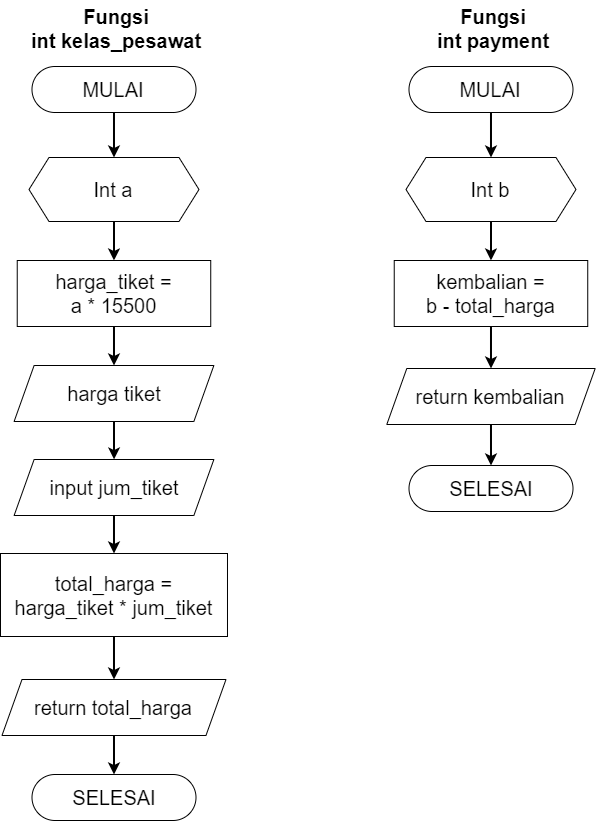

The diagram above was exported from draw.io. Its source (the exported page's mxGraphModel, read from the mxfile embedded in the PNG):
<mxGraphModel dx="1240" dy="689" grid="0" gridSize="11" guides="1" tooltips="1" connect="1" arrows="0" fold="1" page="1" pageScale="1" pageWidth="827" pageHeight="1169" math="0" shadow="0">
  <root>
    <mxCell id="0" />
    <mxCell id="1" parent="0" />
    <mxCell id="mC2LFYVEMM8ZQ7AWfqSX-1" value="MULAI" style="rounded=1;whiteSpace=wrap;html=1;arcSize=50;fontSize=20;" vertex="1" parent="1">
      <mxGeometry x="121.49" y="158" width="164" height="46" as="geometry" />
    </mxCell>
    <mxCell id="mC2LFYVEMM8ZQ7AWfqSX-5" style="edgeStyle=orthogonalEdgeStyle;rounded=0;orthogonalLoop=1;jettySize=auto;html=1;exitX=0.5;exitY=1;exitDx=0;exitDy=0;strokeWidth=2;fontSize=20;" edge="1" parent="1" source="mC2LFYVEMM8ZQ7AWfqSX-2" target="mC2LFYVEMM8ZQ7AWfqSX-4">
      <mxGeometry relative="1" as="geometry" />
    </mxCell>
    <mxCell id="mC2LFYVEMM8ZQ7AWfqSX-2" value="Int a" style="shape=hexagon;perimeter=hexagonPerimeter2;whiteSpace=wrap;html=1;fixedSize=1;fontSize=20;" vertex="1" parent="1">
      <mxGeometry x="118.49" y="249" width="170" height="64" as="geometry" />
    </mxCell>
    <mxCell id="mC2LFYVEMM8ZQ7AWfqSX-3" value="" style="endArrow=classic;html=1;rounded=0;fontSize=20;entryX=0.5;entryY=0;entryDx=0;entryDy=0;exitX=0.5;exitY=1;exitDx=0;exitDy=0;strokeWidth=2;" edge="1" parent="1" source="mC2LFYVEMM8ZQ7AWfqSX-1" target="mC2LFYVEMM8ZQ7AWfqSX-2">
      <mxGeometry width="50" height="50" relative="1" as="geometry">
        <mxPoint x="345.49" y="372" as="sourcePoint" />
        <mxPoint x="395.49" y="322" as="targetPoint" />
      </mxGeometry>
    </mxCell>
    <mxCell id="mC2LFYVEMM8ZQ7AWfqSX-11" style="edgeStyle=orthogonalEdgeStyle;rounded=0;orthogonalLoop=1;jettySize=auto;html=1;exitX=0.5;exitY=1;exitDx=0;exitDy=0;strokeWidth=2;fontSize=20;entryX=0.5;entryY=0;entryDx=0;entryDy=0;" edge="1" parent="1" source="mC2LFYVEMM8ZQ7AWfqSX-4" target="mC2LFYVEMM8ZQ7AWfqSX-12">
      <mxGeometry relative="1" as="geometry">
        <mxPoint x="203.49" y="464" as="targetPoint" />
      </mxGeometry>
    </mxCell>
    <mxCell id="mC2LFYVEMM8ZQ7AWfqSX-4" value="harga_tiket =&lt;br&gt;a * 15500" style="shape=hexagon;perimeter=hexagonPerimeter2;whiteSpace=wrap;html=1;fixedSize=1;fontSize=20;size=-17.714285714285722;" vertex="1" parent="1">
      <mxGeometry x="106.74" y="352" width="193.5" height="66" as="geometry" />
    </mxCell>
    <mxCell id="mC2LFYVEMM8ZQ7AWfqSX-14" style="edgeStyle=orthogonalEdgeStyle;rounded=0;orthogonalLoop=1;jettySize=auto;html=1;exitX=0.5;exitY=1;exitDx=0;exitDy=0;strokeWidth=2;fontSize=20;" edge="1" parent="1" source="mC2LFYVEMM8ZQ7AWfqSX-12" target="mC2LFYVEMM8ZQ7AWfqSX-13">
      <mxGeometry relative="1" as="geometry" />
    </mxCell>
    <mxCell id="mC2LFYVEMM8ZQ7AWfqSX-12" value="harga tiket" style="shape=parallelogram;perimeter=parallelogramPerimeter;whiteSpace=wrap;html=1;fixedSize=1;fontSize=20;" vertex="1" parent="1">
      <mxGeometry x="103.61" y="457" width="199.75" height="56" as="geometry" />
    </mxCell>
    <mxCell id="mC2LFYVEMM8ZQ7AWfqSX-16" style="edgeStyle=orthogonalEdgeStyle;rounded=0;orthogonalLoop=1;jettySize=auto;html=1;exitX=0.5;exitY=1;exitDx=0;exitDy=0;entryX=0.5;entryY=0;entryDx=0;entryDy=0;strokeWidth=2;fontSize=20;" edge="1" parent="1" source="mC2LFYVEMM8ZQ7AWfqSX-13" target="mC2LFYVEMM8ZQ7AWfqSX-15">
      <mxGeometry relative="1" as="geometry" />
    </mxCell>
    <mxCell id="mC2LFYVEMM8ZQ7AWfqSX-13" value="input jum_tiket" style="shape=parallelogram;perimeter=parallelogramPerimeter;whiteSpace=wrap;html=1;fixedSize=1;fontSize=20;" vertex="1" parent="1">
      <mxGeometry x="103.61999999999999" y="551" width="199.75" height="56" as="geometry" />
    </mxCell>
    <mxCell id="mC2LFYVEMM8ZQ7AWfqSX-18" style="edgeStyle=orthogonalEdgeStyle;rounded=0;orthogonalLoop=1;jettySize=auto;html=1;exitX=0.5;exitY=1;exitDx=0;exitDy=0;entryX=0.5;entryY=0;entryDx=0;entryDy=0;strokeWidth=2;fontSize=20;" edge="1" parent="1" source="mC2LFYVEMM8ZQ7AWfqSX-15" target="mC2LFYVEMM8ZQ7AWfqSX-17">
      <mxGeometry relative="1" as="geometry" />
    </mxCell>
    <mxCell id="mC2LFYVEMM8ZQ7AWfqSX-15" value="total_harga =&lt;br&gt;harga_tiket * jum_tiket" style="rounded=0;whiteSpace=wrap;html=1;fontSize=20;" vertex="1" parent="1">
      <mxGeometry x="90" y="645" width="226.99" height="83" as="geometry" />
    </mxCell>
    <mxCell id="mC2LFYVEMM8ZQ7AWfqSX-20" style="edgeStyle=orthogonalEdgeStyle;rounded=0;orthogonalLoop=1;jettySize=auto;html=1;exitX=0.5;exitY=1;exitDx=0;exitDy=0;entryX=0.5;entryY=0;entryDx=0;entryDy=0;strokeWidth=2;fontSize=20;" edge="1" parent="1" source="mC2LFYVEMM8ZQ7AWfqSX-17" target="mC2LFYVEMM8ZQ7AWfqSX-19">
      <mxGeometry relative="1" as="geometry" />
    </mxCell>
    <mxCell id="mC2LFYVEMM8ZQ7AWfqSX-17" value="return total_harga" style="shape=parallelogram;perimeter=parallelogramPerimeter;whiteSpace=wrap;html=1;fixedSize=1;fontSize=20;" vertex="1" parent="1">
      <mxGeometry x="91.49000000000001" y="771" width="223.99" height="56" as="geometry" />
    </mxCell>
    <mxCell id="mC2LFYVEMM8ZQ7AWfqSX-19" value="SELESAI" style="rounded=1;whiteSpace=wrap;html=1;arcSize=50;fontSize=20;" vertex="1" parent="1">
      <mxGeometry x="121.5" y="866" width="164" height="46" as="geometry" />
    </mxCell>
    <mxCell id="mC2LFYVEMM8ZQ7AWfqSX-21" value="Fungsi&lt;br&gt;int kelas_pesawat" style="text;html=1;strokeColor=none;fillColor=none;align=center;verticalAlign=middle;whiteSpace=wrap;rounded=0;fontSize=20;fontStyle=1" vertex="1" parent="1">
      <mxGeometry x="106.74" y="92" width="198" height="56" as="geometry" />
    </mxCell>
    <mxCell id="mC2LFYVEMM8ZQ7AWfqSX-23" value="MULAI" style="rounded=1;whiteSpace=wrap;html=1;arcSize=50;fontSize=20;" vertex="1" parent="1">
      <mxGeometry x="498.49" y="158" width="164" height="46" as="geometry" />
    </mxCell>
    <mxCell id="mC2LFYVEMM8ZQ7AWfqSX-24" style="edgeStyle=orthogonalEdgeStyle;rounded=0;orthogonalLoop=1;jettySize=auto;html=1;exitX=0.5;exitY=1;exitDx=0;exitDy=0;strokeWidth=2;fontSize=20;" edge="1" parent="1" source="mC2LFYVEMM8ZQ7AWfqSX-25" target="mC2LFYVEMM8ZQ7AWfqSX-28">
      <mxGeometry relative="1" as="geometry" />
    </mxCell>
    <mxCell id="mC2LFYVEMM8ZQ7AWfqSX-25" value="Int b" style="shape=hexagon;perimeter=hexagonPerimeter2;whiteSpace=wrap;html=1;fixedSize=1;fontSize=20;" vertex="1" parent="1">
      <mxGeometry x="495.49" y="249" width="170" height="64" as="geometry" />
    </mxCell>
    <mxCell id="mC2LFYVEMM8ZQ7AWfqSX-26" value="" style="endArrow=classic;html=1;rounded=0;fontSize=20;entryX=0.5;entryY=0;entryDx=0;entryDy=0;exitX=0.5;exitY=1;exitDx=0;exitDy=0;strokeWidth=2;" edge="1" parent="1" source="mC2LFYVEMM8ZQ7AWfqSX-23" target="mC2LFYVEMM8ZQ7AWfqSX-25">
      <mxGeometry width="50" height="50" relative="1" as="geometry">
        <mxPoint x="722.49" y="372" as="sourcePoint" />
        <mxPoint x="772.49" y="322" as="targetPoint" />
      </mxGeometry>
    </mxCell>
    <mxCell id="mC2LFYVEMM8ZQ7AWfqSX-27" style="edgeStyle=orthogonalEdgeStyle;rounded=0;orthogonalLoop=1;jettySize=auto;html=1;exitX=0.5;exitY=1;exitDx=0;exitDy=0;strokeWidth=2;fontSize=20;entryX=0.5;entryY=0;entryDx=0;entryDy=0;" edge="1" parent="1" source="mC2LFYVEMM8ZQ7AWfqSX-28" target="mC2LFYVEMM8ZQ7AWfqSX-30">
      <mxGeometry relative="1" as="geometry">
        <mxPoint x="580.49" y="464" as="targetPoint" />
      </mxGeometry>
    </mxCell>
    <mxCell id="mC2LFYVEMM8ZQ7AWfqSX-28" value="kembalian =&lt;br&gt;b - total_harga" style="shape=hexagon;perimeter=hexagonPerimeter2;whiteSpace=wrap;html=1;fixedSize=1;fontSize=20;size=-17.714285714285722;" vertex="1" parent="1">
      <mxGeometry x="483.74" y="352" width="193.5" height="66" as="geometry" />
    </mxCell>
    <mxCell id="mC2LFYVEMM8ZQ7AWfqSX-30" value="return kembalian" style="shape=parallelogram;perimeter=parallelogramPerimeter;whiteSpace=wrap;html=1;fixedSize=1;fontSize=20;" vertex="1" parent="1">
      <mxGeometry x="476.29" y="460" width="208.39" height="56" as="geometry" />
    </mxCell>
    <mxCell id="mC2LFYVEMM8ZQ7AWfqSX-35" style="edgeStyle=orthogonalEdgeStyle;rounded=0;orthogonalLoop=1;jettySize=auto;html=1;exitX=0.5;exitY=1;exitDx=0;exitDy=0;entryX=0.5;entryY=0;entryDx=0;entryDy=0;strokeWidth=2;fontSize=20;" edge="1" parent="1" source="mC2LFYVEMM8ZQ7AWfqSX-30" target="mC2LFYVEMM8ZQ7AWfqSX-37">
      <mxGeometry relative="1" as="geometry">
        <mxPoint x="580.4850000000001" y="826.9999999999998" as="sourcePoint" />
      </mxGeometry>
    </mxCell>
    <mxCell id="mC2LFYVEMM8ZQ7AWfqSX-37" value="SELESAI" style="rounded=1;whiteSpace=wrap;html=1;arcSize=50;fontSize=20;" vertex="1" parent="1">
      <mxGeometry x="498.5" y="557" width="164" height="46" as="geometry" />
    </mxCell>
    <mxCell id="mC2LFYVEMM8ZQ7AWfqSX-38" value="Fungsi&lt;br&gt;int payment" style="text;html=1;strokeColor=none;fillColor=none;align=center;verticalAlign=middle;whiteSpace=wrap;rounded=0;fontSize=20;fontStyle=1" vertex="1" parent="1">
      <mxGeometry x="483.74" y="92" width="198" height="56" as="geometry" />
    </mxCell>
  </root>
</mxGraphModel>